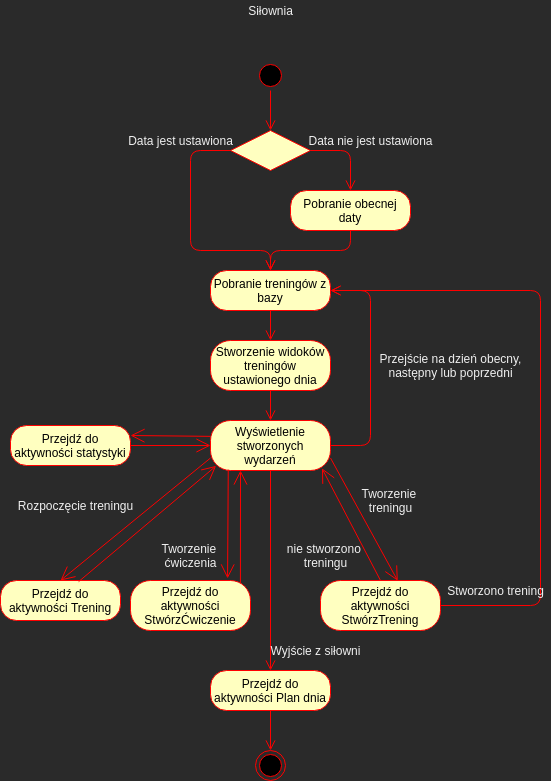

The diagram above was exported from draw.io. Its source (the exported page's mxGraphModel, read from the mxfile embedded in the PNG):
<mxGraphModel dx="1447" dy="793" grid="1" gridSize="10" guides="1" tooltips="1" connect="1" arrows="1" fold="1" page="1" pageScale="1" pageWidth="827" pageHeight="1169" math="0" shadow="0">
  <root>
    <mxCell id="R9Nsy1sJZ5qTEAgedddD-0" />
    <mxCell id="R9Nsy1sJZ5qTEAgedddD-1" parent="R9Nsy1sJZ5qTEAgedddD-0" />
    <mxCell id="R9Nsy1sJZ5qTEAgedddD-2" value="" style="ellipse;html=1;shape=endState;fillColor=#000000;strokeColor=#ff0000;" vertex="1" parent="R9Nsy1sJZ5qTEAgedddD-1">
      <mxGeometry x="395.00000000000006" y="820" width="30" height="30" as="geometry" />
    </mxCell>
    <mxCell id="R9Nsy1sJZ5qTEAgedddD-3" value="" style="ellipse;html=1;shape=startState;fillColor=#000000;strokeColor=#ff0000;" vertex="1" parent="R9Nsy1sJZ5qTEAgedddD-1">
      <mxGeometry x="395" y="130" width="30" height="30" as="geometry" />
    </mxCell>
    <mxCell id="R9Nsy1sJZ5qTEAgedddD-4" value="" style="edgeStyle=orthogonalEdgeStyle;html=1;verticalAlign=bottom;endArrow=open;endSize=8;strokeColor=#ff0000;entryX=0.5;entryY=0;entryDx=0;entryDy=0;" edge="1" parent="R9Nsy1sJZ5qTEAgedddD-1" source="R9Nsy1sJZ5qTEAgedddD-3" target="R9Nsy1sJZ5qTEAgedddD-13">
      <mxGeometry relative="1" as="geometry">
        <mxPoint x="410" y="160" as="targetPoint" />
      </mxGeometry>
    </mxCell>
    <mxCell id="R9Nsy1sJZ5qTEAgedddD-5" value="" style="edgeStyle=orthogonalEdgeStyle;html=1;verticalAlign=bottom;endArrow=open;endSize=8;strokeColor=#ff0000;exitX=0;exitY=0.5;exitDx=0;exitDy=0;entryX=0.5;entryY=0;entryDx=0;entryDy=0;" edge="1" parent="R9Nsy1sJZ5qTEAgedddD-1" source="R9Nsy1sJZ5qTEAgedddD-13" target="R9Nsy1sJZ5qTEAgedddD-32">
      <mxGeometry relative="1" as="geometry">
        <mxPoint x="390" y="290" as="targetPoint" />
        <mxPoint x="360" y="220" as="sourcePoint" />
        <Array as="points">
          <mxPoint x="330" y="220" />
          <mxPoint x="330" y="320" />
          <mxPoint x="410" y="320" />
        </Array>
      </mxGeometry>
    </mxCell>
    <mxCell id="R9Nsy1sJZ5qTEAgedddD-6" value="Stworzenie widoków treningów ustawionego dnia" style="rounded=1;whiteSpace=wrap;html=1;arcSize=40;fontColor=#000000;fillColor=#ffffc0;strokeColor=#ff0000;" vertex="1" parent="R9Nsy1sJZ5qTEAgedddD-1">
      <mxGeometry x="350" y="410" width="120" height="50" as="geometry" />
    </mxCell>
    <mxCell id="R9Nsy1sJZ5qTEAgedddD-7" value="" style="edgeStyle=orthogonalEdgeStyle;html=1;verticalAlign=bottom;endArrow=open;endSize=8;strokeColor=#ff0000;entryX=0.5;entryY=0;entryDx=0;entryDy=0;" edge="1" parent="R9Nsy1sJZ5qTEAgedddD-1" source="R9Nsy1sJZ5qTEAgedddD-6" target="R9Nsy1sJZ5qTEAgedddD-8">
      <mxGeometry relative="1" as="geometry">
        <mxPoint x="409.91" y="490" as="targetPoint" />
      </mxGeometry>
    </mxCell>
    <mxCell id="R9Nsy1sJZ5qTEAgedddD-8" value="Wyświetlenie stworzonych wydarzeń" style="rounded=1;whiteSpace=wrap;html=1;arcSize=40;fontColor=#000000;fillColor=#ffffc0;strokeColor=#ff0000;" vertex="1" parent="R9Nsy1sJZ5qTEAgedddD-1">
      <mxGeometry x="350" y="490" width="120" height="50" as="geometry" />
    </mxCell>
    <mxCell id="R9Nsy1sJZ5qTEAgedddD-9" value="" style="edgeStyle=orthogonalEdgeStyle;html=1;verticalAlign=bottom;endArrow=open;endSize=8;strokeColor=#ff0000;exitX=1;exitY=0.5;exitDx=0;exitDy=0;entryX=1;entryY=0.5;entryDx=0;entryDy=0;" edge="1" parent="R9Nsy1sJZ5qTEAgedddD-1" source="R9Nsy1sJZ5qTEAgedddD-8" target="R9Nsy1sJZ5qTEAgedddD-32">
      <mxGeometry relative="1" as="geometry">
        <mxPoint x="419.90999999999997" y="650" as="targetPoint" />
        <mxPoint x="480" y="620" as="sourcePoint" />
        <Array as="points">
          <mxPoint x="510" y="515" />
          <mxPoint x="510" y="360" />
        </Array>
      </mxGeometry>
    </mxCell>
    <mxCell id="R9Nsy1sJZ5qTEAgedddD-10" value="Przejście na dzień obecny,&lt;br&gt;następny lub poprzedni" style="text;html=1;align=center;verticalAlign=middle;resizable=0;points=[];autosize=1;" vertex="1" parent="R9Nsy1sJZ5qTEAgedddD-1">
      <mxGeometry x="510" y="420" width="160" height="30" as="geometry" />
    </mxCell>
    <mxCell id="R9Nsy1sJZ5qTEAgedddD-11" value="Pobranie obecnej daty" style="rounded=1;whiteSpace=wrap;html=1;arcSize=40;fontColor=#000000;fillColor=#ffffc0;strokeColor=#ff0000;" vertex="1" parent="R9Nsy1sJZ5qTEAgedddD-1">
      <mxGeometry x="430.00000000000006" y="260" width="120" height="40" as="geometry" />
    </mxCell>
    <mxCell id="R9Nsy1sJZ5qTEAgedddD-12" value="" style="edgeStyle=orthogonalEdgeStyle;html=1;verticalAlign=bottom;endArrow=open;endSize=8;strokeColor=#ff0000;exitX=0.5;exitY=1;exitDx=0;exitDy=0;entryX=0.5;entryY=0;entryDx=0;entryDy=0;" edge="1" parent="R9Nsy1sJZ5qTEAgedddD-1" source="R9Nsy1sJZ5qTEAgedddD-11" target="R9Nsy1sJZ5qTEAgedddD-32">
      <mxGeometry relative="1" as="geometry">
        <mxPoint x="410" y="300" as="targetPoint" />
        <mxPoint x="340.0172413793104" y="310" as="sourcePoint" />
        <Array as="points">
          <mxPoint x="490" y="320" />
          <mxPoint x="410" y="320" />
        </Array>
      </mxGeometry>
    </mxCell>
    <mxCell id="R9Nsy1sJZ5qTEAgedddD-13" value="" style="rhombus;whiteSpace=wrap;html=1;fillColor=#ffffc0;strokeColor=#ff0000;" vertex="1" parent="R9Nsy1sJZ5qTEAgedddD-1">
      <mxGeometry x="370" y="200" width="80" height="40" as="geometry" />
    </mxCell>
    <mxCell id="R9Nsy1sJZ5qTEAgedddD-14" value="" style="edgeStyle=orthogonalEdgeStyle;html=1;align=left;verticalAlign=bottom;endArrow=open;endSize=8;strokeColor=#ff0000;entryX=0.5;entryY=0;entryDx=0;entryDy=0;exitX=1;exitY=0.5;exitDx=0;exitDy=0;" edge="1" parent="R9Nsy1sJZ5qTEAgedddD-1" source="R9Nsy1sJZ5qTEAgedddD-13" target="R9Nsy1sJZ5qTEAgedddD-11">
      <mxGeometry x="-0.8" y="10" relative="1" as="geometry">
        <mxPoint x="610" y="280" as="targetPoint" />
        <mxPoint as="offset" />
      </mxGeometry>
    </mxCell>
    <mxCell id="R9Nsy1sJZ5qTEAgedddD-15" value="Data jest ustawiona" style="text;html=1;align=center;verticalAlign=middle;resizable=0;points=[];autosize=1;" vertex="1" parent="R9Nsy1sJZ5qTEAgedddD-1">
      <mxGeometry x="260" y="200" width="120" height="20" as="geometry" />
    </mxCell>
    <mxCell id="R9Nsy1sJZ5qTEAgedddD-16" value="Data nie jest ustawiona" style="text;html=1;align=center;verticalAlign=middle;resizable=0;points=[];autosize=1;" vertex="1" parent="R9Nsy1sJZ5qTEAgedddD-1">
      <mxGeometry x="440" y="200" width="140" height="20" as="geometry" />
    </mxCell>
    <mxCell id="R9Nsy1sJZ5qTEAgedddD-18" value="Siłownia" style="text;html=1;align=center;verticalAlign=middle;resizable=0;points=[];autosize=1;" vertex="1" parent="R9Nsy1sJZ5qTEAgedddD-1">
      <mxGeometry x="380" y="70" width="60" height="20" as="geometry" />
    </mxCell>
    <mxCell id="R9Nsy1sJZ5qTEAgedddD-19" value="Przejdź do aktywności Plan dnia" style="rounded=1;whiteSpace=wrap;html=1;arcSize=40;fontColor=#000000;fillColor=#ffffc0;strokeColor=#ff0000;" vertex="1" parent="R9Nsy1sJZ5qTEAgedddD-1">
      <mxGeometry x="350.00000000000006" y="740" width="120" height="40" as="geometry" />
    </mxCell>
    <mxCell id="R9Nsy1sJZ5qTEAgedddD-20" value="Przejdź do aktywności StwórzĆwiczenie" style="rounded=1;whiteSpace=wrap;html=1;arcSize=40;fontColor=#000000;fillColor=#ffffc0;strokeColor=#ff0000;" vertex="1" parent="R9Nsy1sJZ5qTEAgedddD-1">
      <mxGeometry x="270" y="650" width="120" height="50" as="geometry" />
    </mxCell>
    <mxCell id="R9Nsy1sJZ5qTEAgedddD-21" value="Przejdź do aktywności StwórzTrening" style="rounded=1;whiteSpace=wrap;html=1;arcSize=40;fontColor=#000000;fillColor=#ffffc0;strokeColor=#ff0000;" vertex="1" parent="R9Nsy1sJZ5qTEAgedddD-1">
      <mxGeometry x="460" y="650" width="120" height="50" as="geometry" />
    </mxCell>
    <mxCell id="R9Nsy1sJZ5qTEAgedddD-22" value="" style="edgeStyle=orthogonalEdgeStyle;html=1;verticalAlign=bottom;endArrow=open;endSize=8;strokeColor=#ff0000;exitX=0.5;exitY=1;exitDx=0;exitDy=0;entryX=0.5;entryY=0;entryDx=0;entryDy=0;" edge="1" parent="R9Nsy1sJZ5qTEAgedddD-1" source="R9Nsy1sJZ5qTEAgedddD-8" target="R9Nsy1sJZ5qTEAgedddD-19">
      <mxGeometry relative="1" as="geometry">
        <mxPoint x="410" y="720" as="targetPoint" />
        <mxPoint x="420" y="460" as="sourcePoint" />
      </mxGeometry>
    </mxCell>
    <mxCell id="R9Nsy1sJZ5qTEAgedddD-23" value="" style="endArrow=open;endFill=1;endSize=12;html=1;strokeColor=#FF0000;exitX=1;exitY=0.75;exitDx=0;exitDy=0;entryX=0.644;entryY=0.007;entryDx=0;entryDy=0;entryPerimeter=0;" edge="1" parent="R9Nsy1sJZ5qTEAgedddD-1" source="R9Nsy1sJZ5qTEAgedddD-8" target="R9Nsy1sJZ5qTEAgedddD-21">
      <mxGeometry width="160" relative="1" as="geometry">
        <mxPoint x="220.87999999999997" y="855.96" as="sourcePoint" />
        <mxPoint x="470" y="640" as="targetPoint" />
      </mxGeometry>
    </mxCell>
    <mxCell id="R9Nsy1sJZ5qTEAgedddD-24" value="Tworzenie &lt;br&gt;treningu" style="text;html=1;align=center;verticalAlign=middle;resizable=0;points=[];autosize=1;" vertex="1" parent="R9Nsy1sJZ5qTEAgedddD-1">
      <mxGeometry x="495" y="555" width="70" height="30" as="geometry" />
    </mxCell>
    <mxCell id="R9Nsy1sJZ5qTEAgedddD-25" value="" style="endArrow=open;endFill=1;endSize=12;html=1;strokeColor=#FF0000;exitX=0.5;exitY=0;exitDx=0;exitDy=0;entryX=0.929;entryY=0.957;entryDx=0;entryDy=0;entryPerimeter=0;" edge="1" parent="R9Nsy1sJZ5qTEAgedddD-1" source="R9Nsy1sJZ5qTEAgedddD-21" target="R9Nsy1sJZ5qTEAgedddD-8">
      <mxGeometry width="160" relative="1" as="geometry">
        <mxPoint x="470.64" y="549.85" as="sourcePoint" />
        <mxPoint x="446" y="560" as="targetPoint" />
      </mxGeometry>
    </mxCell>
    <mxCell id="R9Nsy1sJZ5qTEAgedddD-26" value="" style="endArrow=open;endFill=1;endSize=12;html=1;strokeColor=#FF0000;exitX=0.148;exitY=0.984;exitDx=0;exitDy=0;exitPerimeter=0;entryX=0.809;entryY=-0.041;entryDx=0;entryDy=0;entryPerimeter=0;" edge="1" parent="R9Nsy1sJZ5qTEAgedddD-1" source="R9Nsy1sJZ5qTEAgedddD-8" target="R9Nsy1sJZ5qTEAgedddD-20">
      <mxGeometry width="160" relative="1" as="geometry">
        <mxPoint x="470.64" y="549.8499999999999" as="sourcePoint" />
        <mxPoint x="350" y="630" as="targetPoint" />
      </mxGeometry>
    </mxCell>
    <mxCell id="R9Nsy1sJZ5qTEAgedddD-27" value="Tworzenie &lt;br&gt;ćwiczenia" style="text;html=1;align=center;verticalAlign=middle;resizable=0;points=[];autosize=1;rotation=0;" vertex="1" parent="R9Nsy1sJZ5qTEAgedddD-1">
      <mxGeometry x="295" y="610" width="70" height="30" as="geometry" />
    </mxCell>
    <mxCell id="R9Nsy1sJZ5qTEAgedddD-28" value="" style="endArrow=open;endFill=1;endSize=12;html=1;strokeColor=#FF0000;exitX=0.916;exitY=0.049;exitDx=0;exitDy=0;entryX=0.25;entryY=1;entryDx=0;entryDy=0;exitPerimeter=0;" edge="1" parent="R9Nsy1sJZ5qTEAgedddD-1" source="R9Nsy1sJZ5qTEAgedddD-20" target="R9Nsy1sJZ5qTEAgedddD-8">
      <mxGeometry width="160" relative="1" as="geometry">
        <mxPoint x="377.76" y="549.2" as="sourcePoint" />
        <mxPoint x="324.6" y="638.88" as="targetPoint" />
      </mxGeometry>
    </mxCell>
    <mxCell id="R9Nsy1sJZ5qTEAgedddD-32" value="Pobranie treningów z bazy" style="rounded=1;whiteSpace=wrap;html=1;arcSize=40;fontColor=#000000;fillColor=#ffffc0;strokeColor=#ff0000;" vertex="1" parent="R9Nsy1sJZ5qTEAgedddD-1">
      <mxGeometry x="350.00000000000006" y="340" width="120" height="40" as="geometry" />
    </mxCell>
    <mxCell id="R9Nsy1sJZ5qTEAgedddD-33" value="" style="edgeStyle=orthogonalEdgeStyle;html=1;verticalAlign=bottom;endArrow=open;endSize=8;strokeColor=#ff0000;exitX=0.5;exitY=1;exitDx=0;exitDy=0;entryX=0.5;entryY=0;entryDx=0;entryDy=0;" edge="1" parent="R9Nsy1sJZ5qTEAgedddD-1" source="R9Nsy1sJZ5qTEAgedddD-32" target="R9Nsy1sJZ5qTEAgedddD-6">
      <mxGeometry relative="1" as="geometry">
        <mxPoint x="440" y="390" as="targetPoint" />
        <mxPoint x="420" y="460" as="sourcePoint" />
      </mxGeometry>
    </mxCell>
    <mxCell id="R9Nsy1sJZ5qTEAgedddD-34" value="" style="edgeStyle=orthogonalEdgeStyle;html=1;verticalAlign=bottom;endArrow=open;endSize=8;strokeColor=#ff0000;exitX=1;exitY=0.5;exitDx=0;exitDy=0;entryX=1;entryY=0.5;entryDx=0;entryDy=0;" edge="1" parent="R9Nsy1sJZ5qTEAgedddD-1" source="R9Nsy1sJZ5qTEAgedddD-21" target="R9Nsy1sJZ5qTEAgedddD-32">
      <mxGeometry relative="1" as="geometry">
        <mxPoint x="480" y="370" as="targetPoint" />
        <mxPoint x="480" y="525" as="sourcePoint" />
        <Array as="points">
          <mxPoint x="680" y="675" />
          <mxPoint x="680" y="360" />
        </Array>
      </mxGeometry>
    </mxCell>
    <mxCell id="R9Nsy1sJZ5qTEAgedddD-35" value="Stworzono trening" style="text;html=1;align=center;verticalAlign=middle;resizable=0;points=[];autosize=1;" vertex="1" parent="R9Nsy1sJZ5qTEAgedddD-1">
      <mxGeometry x="580" y="650" width="110" height="20" as="geometry" />
    </mxCell>
    <mxCell id="R9Nsy1sJZ5qTEAgedddD-36" value="nie stworzono &lt;br&gt;treningu" style="text;html=1;align=center;verticalAlign=middle;resizable=0;points=[];autosize=1;" vertex="1" parent="R9Nsy1sJZ5qTEAgedddD-1">
      <mxGeometry x="420" y="610" width="90" height="30" as="geometry" />
    </mxCell>
    <mxCell id="ne7W7eaVynUHUjXhBxty-0" value="" style="edgeStyle=orthogonalEdgeStyle;html=1;verticalAlign=bottom;endArrow=open;endSize=8;strokeColor=#ff0000;exitX=0.5;exitY=1;exitDx=0;exitDy=0;entryX=0.5;entryY=0;entryDx=0;entryDy=0;" edge="1" parent="R9Nsy1sJZ5qTEAgedddD-1" source="R9Nsy1sJZ5qTEAgedddD-19" target="R9Nsy1sJZ5qTEAgedddD-2">
      <mxGeometry relative="1" as="geometry">
        <mxPoint x="410" y="840" as="targetPoint" />
        <mxPoint x="680" y="860" as="sourcePoint" />
      </mxGeometry>
    </mxCell>
    <mxCell id="ne7W7eaVynUHUjXhBxty-1" value="Wyjście z siłowni" style="text;html=1;align=center;verticalAlign=middle;resizable=0;points=[];autosize=1;" vertex="1" parent="R9Nsy1sJZ5qTEAgedddD-1">
      <mxGeometry x="400" y="710" width="110" height="20" as="geometry" />
    </mxCell>
    <mxCell id="ne7W7eaVynUHUjXhBxty-2" value="Przejdź do aktywności Trening" style="rounded=1;whiteSpace=wrap;html=1;arcSize=40;fontColor=#000000;fillColor=#ffffc0;strokeColor=#ff0000;" vertex="1" parent="R9Nsy1sJZ5qTEAgedddD-1">
      <mxGeometry x="140" y="650" width="120" height="40" as="geometry" />
    </mxCell>
    <mxCell id="ne7W7eaVynUHUjXhBxty-3" value="" style="endArrow=open;endFill=1;endSize=12;html=1;strokeColor=#FF0000;exitX=0;exitY=0.75;exitDx=0;exitDy=0;entryX=0.5;entryY=0;entryDx=0;entryDy=0;" edge="1" parent="R9Nsy1sJZ5qTEAgedddD-1" source="R9Nsy1sJZ5qTEAgedddD-8" target="ne7W7eaVynUHUjXhBxty-2">
      <mxGeometry width="160" relative="1" as="geometry">
        <mxPoint x="377.75999999999976" y="549.2" as="sourcePoint" />
        <mxPoint x="377.08000000000015" y="657.95" as="targetPoint" />
      </mxGeometry>
    </mxCell>
    <mxCell id="ne7W7eaVynUHUjXhBxty-4" value="" style="endArrow=open;endFill=1;endSize=12;html=1;strokeColor=#FF0000;exitX=0.651;exitY=0.029;exitDx=0;exitDy=0;entryX=0.047;entryY=0.907;entryDx=0;entryDy=0;exitPerimeter=0;entryPerimeter=0;" edge="1" parent="R9Nsy1sJZ5qTEAgedddD-1" source="ne7W7eaVynUHUjXhBxty-2" target="R9Nsy1sJZ5qTEAgedddD-8">
      <mxGeometry width="160" relative="1" as="geometry">
        <mxPoint x="389.9200000000001" y="662.45" as="sourcePoint" />
        <mxPoint x="390" y="550" as="targetPoint" />
      </mxGeometry>
    </mxCell>
    <mxCell id="ne7W7eaVynUHUjXhBxty-5" value="Rozpoczęcie treningu" style="text;html=1;align=center;verticalAlign=middle;resizable=0;points=[];autosize=1;" vertex="1" parent="R9Nsy1sJZ5qTEAgedddD-1">
      <mxGeometry x="150" y="565" width="130" height="20" as="geometry" />
    </mxCell>
    <mxCell id="ne7W7eaVynUHUjXhBxty-6" value="Przejdź do aktywności statystyki" style="rounded=1;whiteSpace=wrap;html=1;arcSize=40;fontColor=#000000;fillColor=#ffffc0;strokeColor=#ff0000;" vertex="1" parent="R9Nsy1sJZ5qTEAgedddD-1">
      <mxGeometry x="150" y="495" width="120" height="40" as="geometry" />
    </mxCell>
    <mxCell id="ne7W7eaVynUHUjXhBxty-7" value="" style="endArrow=open;endFill=1;endSize=12;html=1;strokeColor=#FF0000;exitX=-0.004;exitY=0.317;exitDx=0;exitDy=0;exitPerimeter=0;entryX=1;entryY=0.25;entryDx=0;entryDy=0;" edge="1" parent="R9Nsy1sJZ5qTEAgedddD-1" source="R9Nsy1sJZ5qTEAgedddD-8" target="ne7W7eaVynUHUjXhBxty-6">
      <mxGeometry width="160" relative="1" as="geometry">
        <mxPoint x="330" y="490" as="sourcePoint" />
        <mxPoint x="280" y="480" as="targetPoint" />
      </mxGeometry>
    </mxCell>
    <mxCell id="ne7W7eaVynUHUjXhBxty-8" value="" style="endArrow=open;endFill=1;endSize=12;html=1;strokeColor=#FF0000;exitX=1;exitY=0.5;exitDx=0;exitDy=0;entryX=0;entryY=0.5;entryDx=0;entryDy=0;" edge="1" parent="R9Nsy1sJZ5qTEAgedddD-1" source="ne7W7eaVynUHUjXhBxty-6" target="R9Nsy1sJZ5qTEAgedddD-8">
      <mxGeometry width="160" relative="1" as="geometry">
        <mxPoint x="377.75999999999976" y="549.2" as="sourcePoint" />
        <mxPoint x="330" y="520" as="targetPoint" />
      </mxGeometry>
    </mxCell>
  </root>
</mxGraphModel>